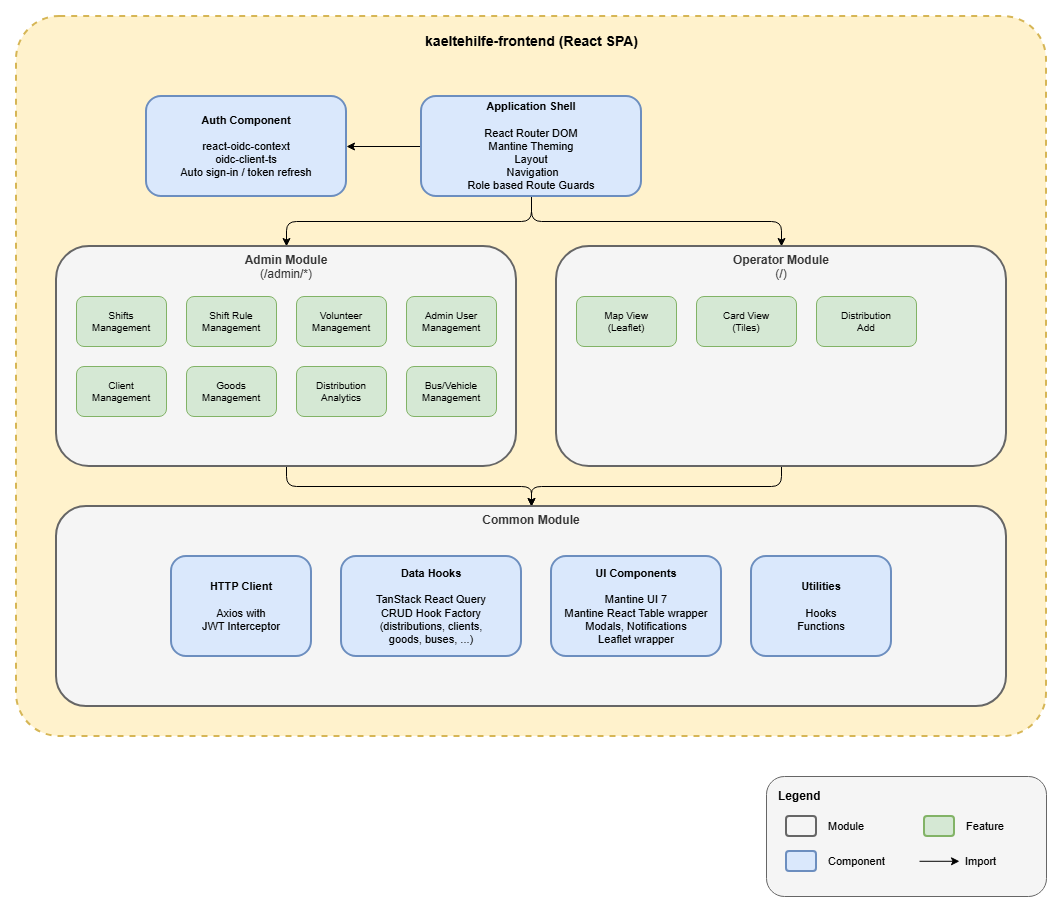

The diagram above was exported from draw.io. Its source (the exported page's mxGraphModel, read from the mxfile embedded in the PNG):
<mxGraphModel dx="2054" dy="1137" grid="1" gridSize="10" guides="1" tooltips="1" connect="1" arrows="1" fold="1" page="1" pageScale="1" pageWidth="1169" pageHeight="827" math="0" shadow="0">
  <root>
    <mxCell id="0" />
    <mxCell id="1" parent="0" />
    <mxCell id="fdbCAWdMYQrWjC3pGb8c-2" parent="1" style="rounded=1;whiteSpace=wrap;html=1;fillColor=#fff2cc;strokeColor=#d6b656;strokeWidth=2;dashed=1;arcSize=6;" value="" vertex="1">
      <mxGeometry height="720" width="1030" x="360" y="310" as="geometry" />
    </mxCell>
    <mxCell id="fdbCAWdMYQrWjC3pGb8c-3" parent="1" style="text;html=1;align=center;verticalAlign=middle;resizable=0;points=[];autosize=1;strokeColor=none;fillColor=none;fontSize=14;" value="&lt;b&gt;kaeltehilfe-frontend (React SPA)&lt;/b&gt;" vertex="1">
      <mxGeometry height="30" width="280" x="735" y="320" as="geometry" />
    </mxCell>
    <mxCell id="fdbCAWdMYQrWjC3pGb8c-31" edge="1" parent="1" source="fdbCAWdMYQrWjC3pGb8c-4" style="edgeStyle=orthogonalEdgeStyle;rounded=0;orthogonalLoop=1;jettySize=auto;html=1;" target="fdbCAWdMYQrWjC3pGb8c-5">
      <mxGeometry relative="1" as="geometry" />
    </mxCell>
    <mxCell id="fdbCAWdMYQrWjC3pGb8c-32" edge="1" parent="1" source="fdbCAWdMYQrWjC3pGb8c-4" style="edgeStyle=orthogonalEdgeStyle;rounded=1;orthogonalLoop=1;jettySize=auto;html=1;curved=0;" target="fdbCAWdMYQrWjC3pGb8c-6">
      <mxGeometry relative="1" as="geometry">
        <mxPoint x="875" y="500" as="sourcePoint" />
      </mxGeometry>
    </mxCell>
    <mxCell id="fdbCAWdMYQrWjC3pGb8c-33" edge="1" parent="1" source="fdbCAWdMYQrWjC3pGb8c-4" style="edgeStyle=orthogonalEdgeStyle;rounded=1;orthogonalLoop=1;jettySize=auto;html=1;curved=0;exitX=0.5;exitY=1;exitDx=0;exitDy=0;" target="fdbCAWdMYQrWjC3pGb8c-14">
      <mxGeometry relative="1" as="geometry">
        <mxPoint x="875" y="500" as="sourcePoint" />
      </mxGeometry>
    </mxCell>
    <mxCell id="fdbCAWdMYQrWjC3pGb8c-4" parent="1" style="rounded=1;whiteSpace=wrap;html=1;fillColor=#dae8fc;strokeColor=#6c8ebf;strokeWidth=2;fontSize=11;" value="&lt;b&gt;Application Shell&lt;/b&gt;&lt;br&gt;&lt;br&gt;React Router DOM&lt;br&gt;Mantine Theming&lt;br&gt;Layout&lt;br&gt;&amp;nbsp;Navigation&lt;br&gt;Role based Route Guards" vertex="1">
      <mxGeometry height="100" width="220" x="765" y="390" as="geometry" />
    </mxCell>
    <mxCell id="fdbCAWdMYQrWjC3pGb8c-5" parent="1" style="rounded=1;whiteSpace=wrap;html=1;fillColor=#dae8fc;strokeColor=#6c8ebf;strokeWidth=2;fontSize=11;" value="&lt;b&gt;Auth Component&lt;/b&gt;&lt;br&gt;&lt;br&gt;react-oidc-context&lt;br&gt;oidc-client-ts&lt;br&gt;Auto sign-in / token refresh" vertex="1">
      <mxGeometry height="100" width="200" x="490" y="390" as="geometry" />
    </mxCell>
    <mxCell id="fdbCAWdMYQrWjC3pGb8c-34" edge="1" parent="1" source="fdbCAWdMYQrWjC3pGb8c-6" style="edgeStyle=orthogonalEdgeStyle;rounded=1;orthogonalLoop=1;jettySize=auto;html=1;curved=0;" target="fdbCAWdMYQrWjC3pGb8c-19">
      <mxGeometry relative="1" as="geometry" />
    </mxCell>
    <mxCell id="fdbCAWdMYQrWjC3pGb8c-6" parent="1" style="rounded=1;whiteSpace=wrap;html=1;strokeWidth=2;fontSize=12;verticalAlign=top;fillColor=#f5f5f5;strokeColor=#666666;fontColor=#333333;" value="&lt;b&gt;Admin Module&lt;/b&gt;&lt;br&gt;(/admin/*)" vertex="1">
      <mxGeometry height="220" width="460" x="400" y="540" as="geometry" />
    </mxCell>
    <mxCell id="fdbCAWdMYQrWjC3pGb8c-7" parent="1" style="rounded=1;whiteSpace=wrap;html=1;fillColor=#d5e8d4;strokeColor=#82b366;fontSize=10;" value="Shifts&lt;br&gt;Management" vertex="1">
      <mxGeometry height="50" width="90" x="420" y="590" as="geometry" />
    </mxCell>
    <mxCell id="fdbCAWdMYQrWjC3pGb8c-8" parent="1" style="rounded=1;whiteSpace=wrap;html=1;fillColor=#d5e8d4;strokeColor=#82b366;fontSize=10;" value="Shift Rule&lt;br&gt;Management" vertex="1">
      <mxGeometry height="50" width="90" x="530" y="590" as="geometry" />
    </mxCell>
    <mxCell id="fdbCAWdMYQrWjC3pGb8c-9" parent="1" style="rounded=1;whiteSpace=wrap;html=1;fillColor=#d5e8d4;strokeColor=#82b366;fontSize=10;" value="Volunteer&lt;br&gt;Management" vertex="1">
      <mxGeometry height="50" width="90" x="640" y="590" as="geometry" />
    </mxCell>
    <mxCell id="fdbCAWdMYQrWjC3pGb8c-10" parent="1" style="rounded=1;whiteSpace=wrap;html=1;fillColor=#d5e8d4;strokeColor=#82b366;fontSize=10;" value="Client&lt;br&gt;Management" vertex="1">
      <mxGeometry height="50" width="90" x="420" y="660" as="geometry" />
    </mxCell>
    <mxCell id="fdbCAWdMYQrWjC3pGb8c-11" parent="1" style="rounded=1;whiteSpace=wrap;html=1;fillColor=#d5e8d4;strokeColor=#82b366;fontSize=10;" value="Goods&lt;br&gt;Management" vertex="1">
      <mxGeometry height="50" width="90" x="530" y="660" as="geometry" />
    </mxCell>
    <mxCell id="fdbCAWdMYQrWjC3pGb8c-12" parent="1" style="rounded=1;whiteSpace=wrap;html=1;fillColor=#d5e8d4;strokeColor=#82b366;fontSize=10;" value="Distribution&lt;br&gt;Analytics" vertex="1">
      <mxGeometry height="50" width="90" x="640" y="660" as="geometry" />
    </mxCell>
    <mxCell id="fdbCAWdMYQrWjC3pGb8c-13" parent="1" style="rounded=1;whiteSpace=wrap;html=1;fillColor=#d5e8d4;strokeColor=#82b366;fontSize=10;" value="Admin User&lt;br&gt;Management" vertex="1">
      <mxGeometry height="50" width="90" x="750" y="590" as="geometry" />
    </mxCell>
    <mxCell id="fdbCAWdMYQrWjC3pGb8c-35" edge="1" parent="1" source="fdbCAWdMYQrWjC3pGb8c-14" style="edgeStyle=orthogonalEdgeStyle;rounded=1;orthogonalLoop=1;jettySize=auto;html=1;curved=0;" target="fdbCAWdMYQrWjC3pGb8c-19">
      <mxGeometry relative="1" as="geometry" />
    </mxCell>
    <mxCell id="fdbCAWdMYQrWjC3pGb8c-14" parent="1" style="rounded=1;whiteSpace=wrap;html=1;fillColor=#f5f5f5;strokeColor=#666666;strokeWidth=2;fontSize=12;verticalAlign=top;align=center;fontColor=#333333;" value="&lt;b&gt;Operator Module&lt;/b&gt;&lt;br&gt;(/)" vertex="1">
      <mxGeometry height="220" width="450" x="900" y="540" as="geometry" />
    </mxCell>
    <mxCell id="fdbCAWdMYQrWjC3pGb8c-15" parent="1" style="rounded=1;whiteSpace=wrap;html=1;fillColor=#d5e8d4;strokeColor=#82b366;fontSize=10;" value="Map View&lt;br&gt;(Leaflet)" vertex="1">
      <mxGeometry height="50" width="100" x="920" y="590" as="geometry" />
    </mxCell>
    <mxCell id="fdbCAWdMYQrWjC3pGb8c-16" parent="1" style="rounded=1;whiteSpace=wrap;html=1;fillColor=#d5e8d4;strokeColor=#82b366;fontSize=10;" value="Card View&lt;br&gt;(Tiles)" vertex="1">
      <mxGeometry height="50" width="100" x="1040" y="590" as="geometry" />
    </mxCell>
    <mxCell id="fdbCAWdMYQrWjC3pGb8c-18" parent="1" style="rounded=1;whiteSpace=wrap;html=1;fillColor=#d5e8d4;strokeColor=#82b366;fontSize=10;" value="Distribution&lt;br&gt;Add" vertex="1">
      <mxGeometry height="50" width="100" x="1160" y="590" as="geometry" />
    </mxCell>
    <mxCell id="fdbCAWdMYQrWjC3pGb8c-19" parent="1" style="rounded=1;whiteSpace=wrap;html=1;fillColor=#f5f5f5;strokeColor=#666666;strokeWidth=2;fontSize=12;verticalAlign=top;fontColor=#333333;" value="&lt;b&gt;Common Module&lt;/b&gt;" vertex="1">
      <mxGeometry height="200" width="950" x="400" y="800" as="geometry" />
    </mxCell>
    <mxCell id="fdbCAWdMYQrWjC3pGb8c-20" parent="1" style="rounded=1;whiteSpace=wrap;html=1;fillColor=#dae8fc;strokeColor=#6c8ebf;strokeWidth=2;fontSize=11;verticalAlign=middle;" value="&lt;b&gt;HTTP Client&lt;/b&gt;&lt;br&gt;&lt;br&gt;Axios with&lt;br&gt;JWT Interceptor" vertex="1">
      <mxGeometry height="100" width="140" x="515" y="850" as="geometry" />
    </mxCell>
    <mxCell id="fdbCAWdMYQrWjC3pGb8c-21" parent="1" style="rounded=1;whiteSpace=wrap;html=1;fillColor=#dae8fc;strokeColor=#6c8ebf;strokeWidth=2;fontSize=11;" value="&lt;b&gt;Data Hooks&lt;/b&gt;&lt;br&gt;&lt;br&gt;TanStack React Query&lt;br&gt;CRUD Hook Factory&lt;br&gt;(distributions, clients,&lt;br&gt;goods, buses, ...)" vertex="1">
      <mxGeometry height="100" width="180" x="685" y="850" as="geometry" />
    </mxCell>
    <mxCell id="fdbCAWdMYQrWjC3pGb8c-22" parent="1" style="rounded=1;whiteSpace=wrap;html=1;fillColor=#dae8fc;strokeColor=#6c8ebf;strokeWidth=2;fontSize=11;" value="&lt;b&gt;UI Components&lt;/b&gt;&lt;br&gt;&lt;br&gt;Mantine UI 7&lt;br&gt;Mantine React Table wrapper&lt;br&gt;Modals, Notifications&lt;br&gt;Leaflet wrapper" vertex="1">
      <mxGeometry height="100" width="170" x="895" y="850" as="geometry" />
    </mxCell>
    <mxCell id="fdbCAWdMYQrWjC3pGb8c-23" parent="1" style="rounded=1;whiteSpace=wrap;html=1;fillColor=#dae8fc;strokeColor=#6c8ebf;strokeWidth=2;fontSize=11;" value="&lt;b&gt;Utilities&lt;/b&gt;&lt;br&gt;&lt;br&gt;Hooks&lt;div&gt;Functions&lt;/div&gt;" vertex="1">
      <mxGeometry height="100" width="140" x="1095" y="850" as="geometry" />
    </mxCell>
    <mxCell id="fdbCAWdMYQrWjC3pGb8c-36" parent="1" style="rounded=1;whiteSpace=wrap;html=1;fillColor=#f5f5f5;strokeColor=#666666;strokeWidth=1;dashed=0;" value="" vertex="1">
      <mxGeometry height="120" width="280" x="1110" y="1070" as="geometry" />
    </mxCell>
    <mxCell id="fdbCAWdMYQrWjC3pGb8c-37" parent="1" style="text;html=1;align=left;verticalAlign=middle;resizable=0;points=[];autosize=1;strokeColor=none;fillColor=none;fontSize=12;" value="&lt;b&gt;Legend&lt;/b&gt;" vertex="1">
      <mxGeometry height="30" width="70" x="1120" y="1075" as="geometry" />
    </mxCell>
    <mxCell id="fdbCAWdMYQrWjC3pGb8c-38" parent="1" style="rounded=1;whiteSpace=wrap;html=1;fillColor=#f5f5f5;strokeColor=#666666;strokeWidth=2;fontColor=#333333;" value="" vertex="1">
      <mxGeometry height="20" width="30" x="1130" y="1110" as="geometry" />
    </mxCell>
    <mxCell id="fdbCAWdMYQrWjC3pGb8c-39" parent="1" style="text;html=1;align=left;verticalAlign=middle;resizable=0;points=[];autosize=1;strokeColor=none;fillColor=none;fontSize=11;" value="Module" vertex="1">
      <mxGeometry height="30" width="60" x="1170" y="1105" as="geometry" />
    </mxCell>
    <mxCell id="fdbCAWdMYQrWjC3pGb8c-44" parent="1" style="rounded=1;whiteSpace=wrap;html=1;fillColor=#dae8fc;strokeColor=#6c8ebf;strokeWidth=2;" value="" vertex="1">
      <mxGeometry height="20" width="30" x="1130" y="1145" as="geometry" />
    </mxCell>
    <mxCell id="fdbCAWdMYQrWjC3pGb8c-45" parent="1" style="text;html=1;align=left;verticalAlign=middle;resizable=0;points=[];autosize=1;strokeColor=none;fillColor=none;fontSize=11;" value="Component" vertex="1">
      <mxGeometry height="30" width="80" x="1170" y="1140" as="geometry" />
    </mxCell>
    <mxCell id="fdbCAWdMYQrWjC3pGb8c-49" connectable="0" parent="1" style="group" value="" vertex="1">
      <mxGeometry height="30" width="124.3599999999999" x="1263" y="1140" as="geometry" />
    </mxCell>
    <mxCell id="fdbCAWdMYQrWjC3pGb8c-50" edge="1" parent="fdbCAWdMYQrWjC3pGb8c-49" style="endArrow=classic;html=1;" value="">
      <mxGeometry relative="1" as="geometry">
        <mxPoint y="14.789999999999964" as="sourcePoint" />
        <mxPoint x="40" y="14.789999999999964" as="targetPoint" />
      </mxGeometry>
    </mxCell>
    <mxCell id="fdbCAWdMYQrWjC3pGb8c-51" parent="fdbCAWdMYQrWjC3pGb8c-49" style="text;html=1;align=left;verticalAlign=middle;resizable=0;points=[];autosize=1;strokeColor=none;fillColor=none;fontSize=11;" value="Import" vertex="1">
      <mxGeometry height="30" width="50" x="44.3599999999999" as="geometry" />
    </mxCell>
    <mxCell id="fdbCAWdMYQrWjC3pGb8c-57" parent="1" style="rounded=1;whiteSpace=wrap;html=1;fillColor=#d5e8d4;strokeColor=#82b366;strokeWidth=2;" value="" vertex="1">
      <mxGeometry height="20" width="30" x="1268" y="1110" as="geometry" />
    </mxCell>
    <mxCell id="fdbCAWdMYQrWjC3pGb8c-58" parent="1" style="text;html=1;align=left;verticalAlign=middle;resizable=0;points=[];autosize=1;strokeColor=none;fillColor=none;fontSize=11;" value="Feature" vertex="1">
      <mxGeometry height="30" width="60" x="1308" y="1105" as="geometry" />
    </mxCell>
    <mxCell id="xqWJ7HDik78cC1n-5Os6-1" parent="1" style="rounded=1;whiteSpace=wrap;html=1;fillColor=#d5e8d4;strokeColor=#82b366;fontSize=10;" value="Bus/Vehicle&lt;br&gt;Management" vertex="1">
      <mxGeometry height="50" width="90" x="750" y="660" as="geometry" />
    </mxCell>
  </root>
</mxGraphModel>